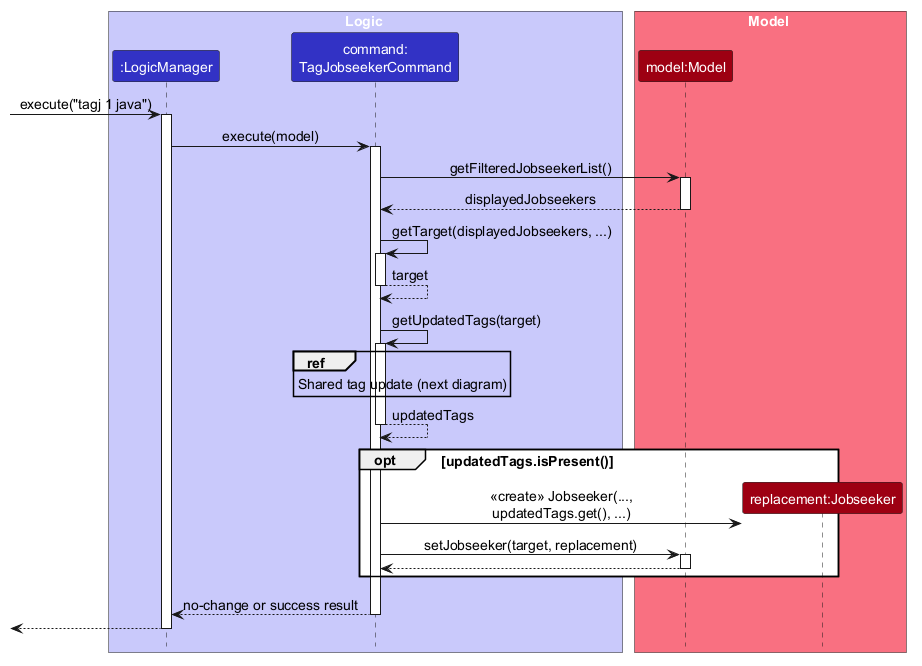

The diagram above was rendered by PlantUML. Its source (embedded in the PNG):
@startuml
!include style.puml
skinparam ArrowFontStyle plain
skinparam defaultFontSize 14

box Logic LOGIC_COLOR_T1
participant ":LogicManager" as Logic LOGIC_COLOR
participant "command:\nTagJobseekerCommand" as Command LOGIC_COLOR
end box
box Model MODEL_COLOR_T1
participant "model:Model" as Model MODEL_COLOR
participant "replacement:Jobseeker" as Replacement MODEL_COLOR
end box

[-> Logic : execute("tagj 1 java")
activate Logic
Logic -> Command : execute(model)
activate Command
Command -> Model : getFilteredJobseekerList()
activate Model
Model --> Command : displayedJobseekers
deactivate Model
Command -> Command : getTarget(displayedJobseekers, ...)
activate Command
Command --> Command : target
deactivate Command
Command -> Command : getUpdatedTags(target)
activate Command
ref over Command : Shared tag update (next diagram)
Command --> Command : updatedTags
deactivate Command
'A single return after the frame, so the activation bar ends where the method returns.
opt updatedTags.isPresent()
    create Replacement
    Command -> Replacement : <<create>> Jobseeker(...,\nupdatedTags.get(), ...)
    Command -> Model : setJobseeker(target, replacement)
    activate Model
    Model --> Command
    deactivate Model
end
Command --> Logic : no-change or success result
deactivate Command
[<-- Logic
deactivate Logic
@enduml